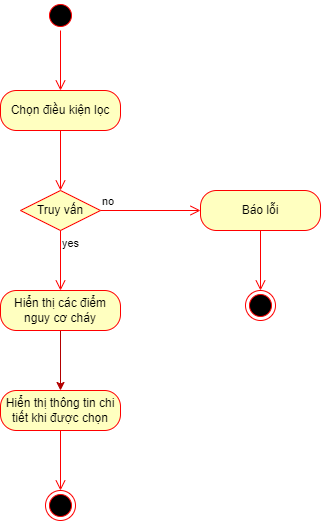

The diagram above was exported from draw.io. Its source (the exported page's mxGraphModel, read from the mxfile embedded in the PNG):
<mxGraphModel dx="997" dy="742" grid="1" gridSize="10" guides="1" tooltips="1" connect="1" arrows="1" fold="1" page="1" pageScale="1" pageWidth="850" pageHeight="1100" math="0" shadow="0">
  <root>
    <mxCell id="0" />
    <mxCell id="1" parent="0" />
    <mxCell id="2" value="" style="ellipse;html=1;shape=startState;fillColor=#000000;strokeColor=#ff0000;" parent="1" vertex="1">
      <mxGeometry x="505" y="20" width="30" height="30" as="geometry" />
    </mxCell>
    <mxCell id="3" value="" style="edgeStyle=orthogonalEdgeStyle;html=1;verticalAlign=bottom;endArrow=open;endSize=8;strokeColor=#ff0000;" parent="1" source="2" edge="1">
      <mxGeometry relative="1" as="geometry">
        <mxPoint x="520" y="110" as="targetPoint" />
      </mxGeometry>
    </mxCell>
    <mxCell id="4" value="Chọn điều kiện lọc" style="rounded=1;whiteSpace=wrap;html=1;arcSize=40;fontColor=#000000;fillColor=#ffffc0;strokeColor=#ff0000;" parent="1" vertex="1">
      <mxGeometry x="460" y="110" width="120" height="40" as="geometry" />
    </mxCell>
    <mxCell id="5" value="" style="edgeStyle=orthogonalEdgeStyle;html=1;verticalAlign=bottom;endArrow=open;endSize=8;strokeColor=#ff0000;" parent="1" source="4" edge="1">
      <mxGeometry relative="1" as="geometry">
        <mxPoint x="520" y="210" as="targetPoint" />
      </mxGeometry>
    </mxCell>
    <mxCell id="19" value="" style="edgeStyle=none;html=1;fillColor=#e51400;strokeColor=#B20000;" parent="1" source="9" target="15" edge="1">
      <mxGeometry relative="1" as="geometry" />
    </mxCell>
    <mxCell id="9" value="Hiển thị các điểm nguy cơ cháy" style="rounded=1;whiteSpace=wrap;html=1;arcSize=40;fontColor=#000000;fillColor=#ffffc0;strokeColor=#ff0000;" parent="1" vertex="1">
      <mxGeometry x="460" y="310" width="120" height="40" as="geometry" />
    </mxCell>
    <mxCell id="11" value="Báo lỗi" style="rounded=1;whiteSpace=wrap;html=1;arcSize=40;fontColor=#000000;fillColor=#ffffc0;strokeColor=#ff0000;" parent="1" vertex="1">
      <mxGeometry x="660" y="210" width="120" height="40" as="geometry" />
    </mxCell>
    <mxCell id="12" value="" style="edgeStyle=orthogonalEdgeStyle;html=1;verticalAlign=bottom;endArrow=open;endSize=8;strokeColor=#ff0000;" parent="1" source="11" edge="1">
      <mxGeometry relative="1" as="geometry">
        <mxPoint x="720" y="310" as="targetPoint" />
      </mxGeometry>
    </mxCell>
    <mxCell id="14" value="" style="ellipse;html=1;shape=endState;fillColor=#000000;strokeColor=#ff0000;" parent="1" vertex="1">
      <mxGeometry x="705" y="310" width="30" height="30" as="geometry" />
    </mxCell>
    <mxCell id="15" value="Hiển thị thông tin chi tiết khi được chọn" style="rounded=1;whiteSpace=wrap;html=1;arcSize=40;fontColor=#000000;fillColor=#ffffc0;strokeColor=#ff0000;" parent="1" vertex="1">
      <mxGeometry x="460" y="410" width="120" height="40" as="geometry" />
    </mxCell>
    <mxCell id="16" value="" style="edgeStyle=orthogonalEdgeStyle;html=1;verticalAlign=bottom;endArrow=open;endSize=8;strokeColor=#ff0000;" parent="1" source="15" edge="1">
      <mxGeometry relative="1" as="geometry">
        <mxPoint x="520" y="510" as="targetPoint" />
      </mxGeometry>
    </mxCell>
    <mxCell id="17" value="" style="ellipse;html=1;shape=endState;fillColor=#000000;strokeColor=#ff0000;" parent="1" vertex="1">
      <mxGeometry x="505" y="510" width="30" height="30" as="geometry" />
    </mxCell>
    <mxCell id="20" value="&lt;span style=&quot;color: rgb(0, 0, 0);&quot;&gt;Truy vấn&lt;/span&gt;" style="rhombus;whiteSpace=wrap;html=1;fillColor=#ffffc0;strokeColor=#ff0000;" vertex="1" parent="1">
      <mxGeometry x="480" y="210" width="80" height="40" as="geometry" />
    </mxCell>
    <mxCell id="21" value="no" style="edgeStyle=orthogonalEdgeStyle;html=1;align=left;verticalAlign=bottom;endArrow=open;endSize=8;strokeColor=#ff0000;" edge="1" source="20" parent="1">
      <mxGeometry x="-1" relative="1" as="geometry">
        <mxPoint x="660" y="230" as="targetPoint" />
      </mxGeometry>
    </mxCell>
    <mxCell id="22" value="yes" style="edgeStyle=orthogonalEdgeStyle;html=1;align=left;verticalAlign=top;endArrow=open;endSize=8;strokeColor=#ff0000;" edge="1" source="20" parent="1">
      <mxGeometry x="-1" relative="1" as="geometry">
        <mxPoint x="520" y="310" as="targetPoint" />
      </mxGeometry>
    </mxCell>
  </root>
</mxGraphModel>